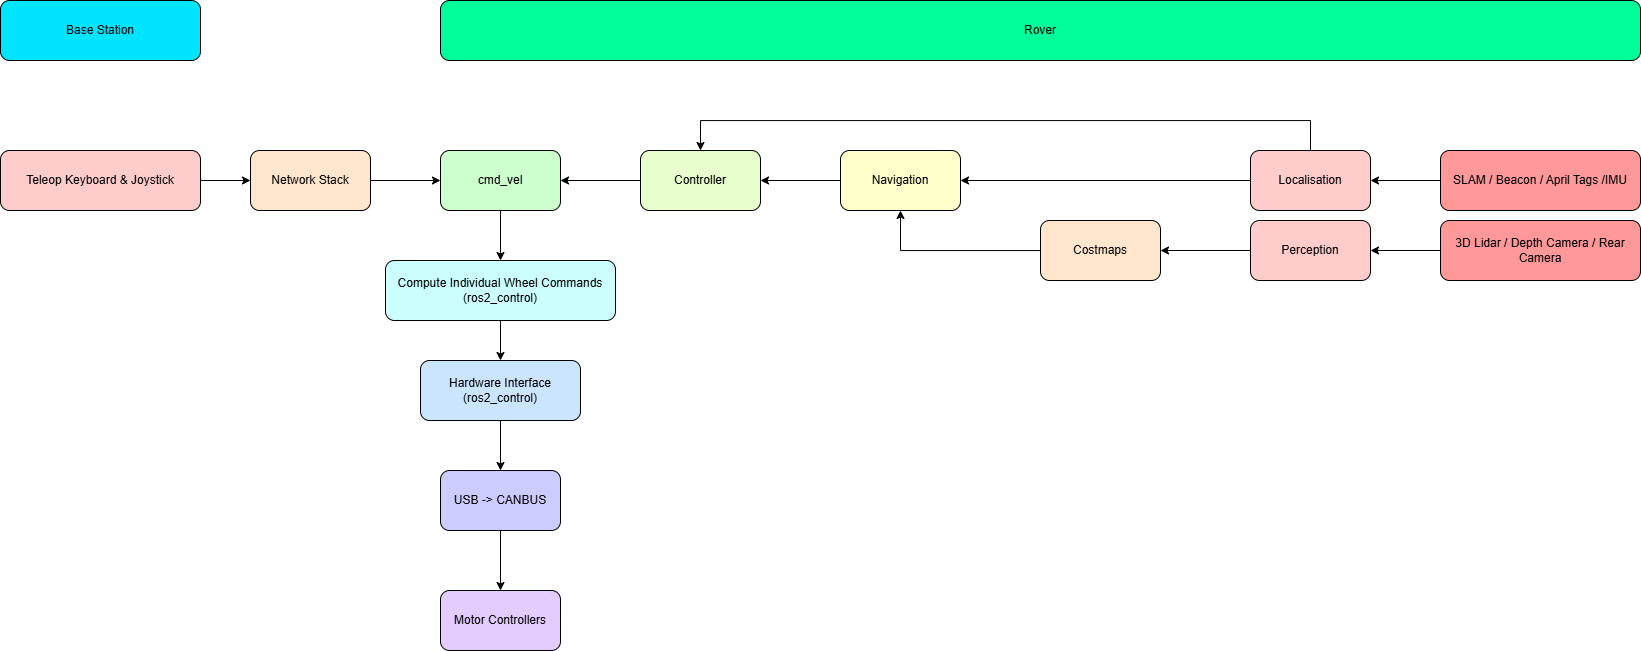

The diagram above was exported from draw.io. Its source (the exported page's mxGraphModel, read from the mxfile embedded in the PNG):
<mxGraphModel dx="1678" dy="961" grid="1" gridSize="10" guides="1" tooltips="1" connect="1" arrows="1" fold="1" page="1" pageScale="1" pageWidth="827" pageHeight="1169" math="0" shadow="0">
  <root>
    <mxCell id="0" />
    <mxCell id="1" parent="0" />
    <mxCell id="a8QPuVzcXs-KsOCmO7Rw-1" parent="1" style="rounded=1;whiteSpace=wrap;html=1;fillColor=#00E5FF;" value="Base Station" vertex="1">
      <mxGeometry height="60" width="200" x="120" y="230" as="geometry" />
    </mxCell>
    <mxCell id="a8QPuVzcXs-KsOCmO7Rw-4" edge="1" parent="1" source="a8QPuVzcXs-KsOCmO7Rw-2" style="edgeStyle=orthogonalEdgeStyle;rounded=0;orthogonalLoop=1;jettySize=auto;html=1;exitX=1;exitY=0.5;exitDx=0;exitDy=0;" target="a8QPuVzcXs-KsOCmO7Rw-3">
      <mxGeometry relative="1" as="geometry" />
    </mxCell>
    <mxCell id="a8QPuVzcXs-KsOCmO7Rw-2" parent="1" style="rounded=1;whiteSpace=wrap;html=1;fillColor=#FFCCCC;" value="Teleop Keyboard &amp;amp; Joystick" vertex="1">
      <mxGeometry height="60" width="200" x="120" y="380" as="geometry" />
    </mxCell>
    <mxCell id="a8QPuVzcXs-KsOCmO7Rw-6" edge="1" parent="1" source="a8QPuVzcXs-KsOCmO7Rw-3" style="edgeStyle=orthogonalEdgeStyle;rounded=0;orthogonalLoop=1;jettySize=auto;html=1;exitX=1;exitY=0.5;exitDx=0;exitDy=0;entryX=0;entryY=0.5;entryDx=0;entryDy=0;" target="a8QPuVzcXs-KsOCmO7Rw-5">
      <mxGeometry relative="1" as="geometry" />
    </mxCell>
    <mxCell id="a8QPuVzcXs-KsOCmO7Rw-3" parent="1" style="rounded=1;whiteSpace=wrap;html=1;fillColor=#FFE6CC;" value="Network Stack" vertex="1">
      <mxGeometry height="60" width="120" x="370" y="380" as="geometry" />
    </mxCell>
    <mxCell id="a8QPuVzcXs-KsOCmO7Rw-27" edge="1" parent="1" source="a8QPuVzcXs-KsOCmO7Rw-5" style="edgeStyle=orthogonalEdgeStyle;rounded=0;orthogonalLoop=1;jettySize=auto;html=1;exitX=0.5;exitY=1;exitDx=0;exitDy=0;entryX=0.5;entryY=0;entryDx=0;entryDy=0;" target="a8QPuVzcXs-KsOCmO7Rw-25">
      <mxGeometry relative="1" as="geometry" />
    </mxCell>
    <mxCell id="a8QPuVzcXs-KsOCmO7Rw-5" parent="1" style="rounded=1;whiteSpace=wrap;html=1;fillColor=#CCFFCC;" value="cmd_vel" vertex="1">
      <mxGeometry height="60" width="120" x="560" y="380" as="geometry" />
    </mxCell>
    <mxCell id="a8QPuVzcXs-KsOCmO7Rw-7" parent="1" style="rounded=1;whiteSpace=wrap;html=1;fillColor=#00FF9A;" value="Rover" vertex="1">
      <mxGeometry height="60" width="1200" x="560" y="230" as="geometry" />
    </mxCell>
    <mxCell id="a8QPuVzcXs-KsOCmO7Rw-11" edge="1" parent="1" source="a8QPuVzcXs-KsOCmO7Rw-8" style="edgeStyle=orthogonalEdgeStyle;rounded=0;orthogonalLoop=1;jettySize=auto;html=1;exitX=0.5;exitY=1;exitDx=0;exitDy=0;entryX=0.5;entryY=0;entryDx=0;entryDy=0;" target="a8QPuVzcXs-KsOCmO7Rw-10">
      <mxGeometry relative="1" as="geometry" />
    </mxCell>
    <mxCell id="a8QPuVzcXs-KsOCmO7Rw-8" parent="1" style="rounded=1;whiteSpace=wrap;html=1;fillColor=#CCE5FF;" value="Hardware Interface (ros2_control)" vertex="1">
      <mxGeometry height="60" width="160" x="540" y="590" as="geometry" />
    </mxCell>
    <mxCell id="a8QPuVzcXs-KsOCmO7Rw-13" edge="1" parent="1" source="a8QPuVzcXs-KsOCmO7Rw-10" style="edgeStyle=orthogonalEdgeStyle;rounded=0;orthogonalLoop=1;jettySize=auto;html=1;" target="a8QPuVzcXs-KsOCmO7Rw-12">
      <mxGeometry relative="1" as="geometry" />
    </mxCell>
    <mxCell id="a8QPuVzcXs-KsOCmO7Rw-10" parent="1" style="rounded=1;whiteSpace=wrap;html=1;fillColor=#CCCCFF;" value="USB -&amp;gt; CANBUS" vertex="1">
      <mxGeometry height="60" width="120" x="560" y="700" as="geometry" />
    </mxCell>
    <mxCell id="a8QPuVzcXs-KsOCmO7Rw-12" parent="1" style="rounded=1;whiteSpace=wrap;html=1;fillColor=#E5CCFF;" value="Motor Controllers" vertex="1">
      <mxGeometry height="60" width="120" x="560" y="820" as="geometry" />
    </mxCell>
    <mxCell id="uerrRWMaOBkgWZr2v_l7-6" edge="1" parent="1" source="a8QPuVzcXs-KsOCmO7Rw-14" style="edgeStyle=orthogonalEdgeStyle;rounded=0;orthogonalLoop=1;jettySize=auto;html=1;entryX=1;entryY=0.5;entryDx=0;entryDy=0;" target="a8QPuVzcXs-KsOCmO7Rw-16">
      <mxGeometry relative="1" as="geometry" />
    </mxCell>
    <mxCell id="uerrRWMaOBkgWZr2v_l7-7" edge="1" parent="1" source="a8QPuVzcXs-KsOCmO7Rw-14" style="edgeStyle=orthogonalEdgeStyle;rounded=0;orthogonalLoop=1;jettySize=auto;html=1;exitX=0.5;exitY=0;exitDx=0;exitDy=0;entryX=0.5;entryY=0;entryDx=0;entryDy=0;" target="a8QPuVzcXs-KsOCmO7Rw-21">
      <mxGeometry relative="1" as="geometry">
        <Array as="points">
          <mxPoint x="1430" y="350" />
          <mxPoint x="820" y="350" />
        </Array>
      </mxGeometry>
    </mxCell>
    <mxCell id="a8QPuVzcXs-KsOCmO7Rw-14" parent="1" style="rounded=1;whiteSpace=wrap;html=1;fillColor=#FFCCCC;" value="Localisation" vertex="1">
      <mxGeometry height="60" width="120" x="1370" y="380" as="geometry" />
    </mxCell>
    <mxCell id="uerrRWMaOBkgWZr2v_l7-2" edge="1" parent="1" source="a8QPuVzcXs-KsOCmO7Rw-15" style="edgeStyle=orthogonalEdgeStyle;rounded=0;orthogonalLoop=1;jettySize=auto;html=1;" target="a8QPuVzcXs-KsOCmO7Rw-17">
      <mxGeometry relative="1" as="geometry" />
    </mxCell>
    <mxCell id="a8QPuVzcXs-KsOCmO7Rw-15" parent="1" style="rounded=1;whiteSpace=wrap;html=1;fillColor=#FFCCCC;" value="Perception" vertex="1">
      <mxGeometry height="60" width="120" x="1370" y="450" as="geometry" />
    </mxCell>
    <mxCell id="a8QPuVzcXs-KsOCmO7Rw-23" edge="1" parent="1" source="a8QPuVzcXs-KsOCmO7Rw-16" style="edgeStyle=orthogonalEdgeStyle;rounded=0;orthogonalLoop=1;jettySize=auto;html=1;exitX=0;exitY=0.5;exitDx=0;exitDy=0;entryX=1;entryY=0.5;entryDx=0;entryDy=0;" target="a8QPuVzcXs-KsOCmO7Rw-21">
      <mxGeometry relative="1" as="geometry" />
    </mxCell>
    <mxCell id="a8QPuVzcXs-KsOCmO7Rw-16" parent="1" style="rounded=1;whiteSpace=wrap;html=1;fillColor=#FFFFCC;" value="Navigation" vertex="1">
      <mxGeometry height="60" width="120" x="960" y="380" as="geometry" />
    </mxCell>
    <mxCell id="a8QPuVzcXs-KsOCmO7Rw-22" edge="1" parent="1" source="a8QPuVzcXs-KsOCmO7Rw-17" style="edgeStyle=orthogonalEdgeStyle;rounded=0;orthogonalLoop=1;jettySize=auto;html=1;" target="a8QPuVzcXs-KsOCmO7Rw-16">
      <mxGeometry relative="1" as="geometry" />
    </mxCell>
    <mxCell id="a8QPuVzcXs-KsOCmO7Rw-17" parent="1" style="rounded=1;whiteSpace=wrap;html=1;fillColor=#FFE6CC;" value="Costmaps" vertex="1">
      <mxGeometry height="60" width="120" x="1160" y="450" as="geometry" />
    </mxCell>
    <mxCell id="a8QPuVzcXs-KsOCmO7Rw-24" edge="1" parent="1" source="a8QPuVzcXs-KsOCmO7Rw-21" style="edgeStyle=orthogonalEdgeStyle;rounded=0;orthogonalLoop=1;jettySize=auto;html=1;exitX=0;exitY=0.5;exitDx=0;exitDy=0;entryX=1;entryY=0.5;entryDx=0;entryDy=0;" target="a8QPuVzcXs-KsOCmO7Rw-5">
      <mxGeometry relative="1" as="geometry" />
    </mxCell>
    <mxCell id="a8QPuVzcXs-KsOCmO7Rw-21" parent="1" style="rounded=1;whiteSpace=wrap;html=1;fillColor=#E6FFCC;" value="Controller" vertex="1">
      <mxGeometry height="60" width="120" x="760" y="380" as="geometry" />
    </mxCell>
    <mxCell id="a8QPuVzcXs-KsOCmO7Rw-28" edge="1" parent="1" source="a8QPuVzcXs-KsOCmO7Rw-25" style="edgeStyle=orthogonalEdgeStyle;rounded=0;orthogonalLoop=1;jettySize=auto;html=1;exitX=0.5;exitY=1;exitDx=0;exitDy=0;entryX=0.5;entryY=0;entryDx=0;entryDy=0;" target="a8QPuVzcXs-KsOCmO7Rw-8">
      <mxGeometry relative="1" as="geometry" />
    </mxCell>
    <mxCell id="a8QPuVzcXs-KsOCmO7Rw-25" parent="1" style="rounded=1;whiteSpace=wrap;html=1;fillColor=#CCFFFF;" value="Compute Individual Wheel Commands (ros2_control)" vertex="1">
      <mxGeometry height="60" width="230" x="505" y="490" as="geometry" />
    </mxCell>
    <mxCell id="a8QPuVzcXs-KsOCmO7Rw-30" edge="1" parent="1" source="a8QPuVzcXs-KsOCmO7Rw-29" style="edgeStyle=orthogonalEdgeStyle;rounded=0;orthogonalLoop=1;jettySize=auto;html=1;exitX=0;exitY=0.5;exitDx=0;exitDy=0;entryX=1;entryY=0.5;entryDx=0;entryDy=0;" target="a8QPuVzcXs-KsOCmO7Rw-14">
      <mxGeometry relative="1" as="geometry" />
    </mxCell>
    <mxCell id="a8QPuVzcXs-KsOCmO7Rw-29" parent="1" style="rounded=1;whiteSpace=wrap;html=1;fillColor=#FF9999;" value="SLAM / Beacon / April Tags /IMU" vertex="1">
      <mxGeometry height="60" width="200" x="1560" y="380" as="geometry" />
    </mxCell>
    <mxCell id="a8QPuVzcXs-KsOCmO7Rw-32" edge="1" parent="1" source="a8QPuVzcXs-KsOCmO7Rw-31" style="edgeStyle=orthogonalEdgeStyle;rounded=0;orthogonalLoop=1;jettySize=auto;html=1;entryX=1;entryY=0.5;entryDx=0;entryDy=0;" target="a8QPuVzcXs-KsOCmO7Rw-15">
      <mxGeometry relative="1" as="geometry" />
    </mxCell>
    <mxCell id="a8QPuVzcXs-KsOCmO7Rw-31" parent="1" style="rounded=1;whiteSpace=wrap;html=1;fillColor=#FF9999;" value="3D Lidar / Depth Camera / Rear Camera" vertex="1">
      <mxGeometry height="60" width="200" x="1560" y="450" as="geometry" />
    </mxCell>
  </root>
</mxGraphModel>